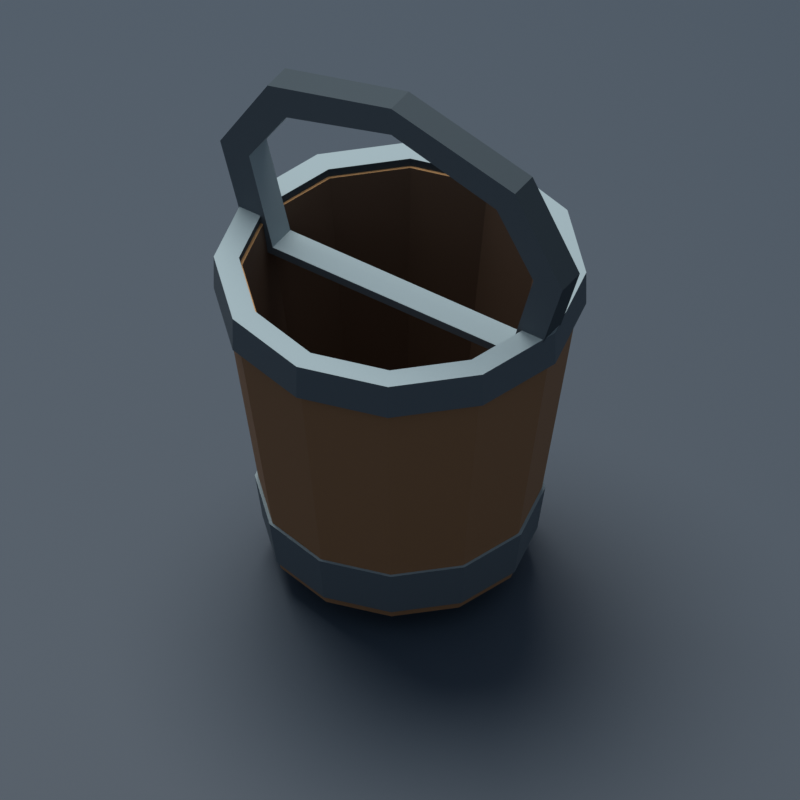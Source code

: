# Source: empty-bucket.blend  (saved by Blender 5.3.31; exported with 4.5.12 LTS)
import bpy
from mathutils import Matrix  # noqa: F401  (used for matrix-valued properties, if any)

bpy.ops.wm.read_factory_settings(use_empty=True)
scene = bpy.context.scene
scene.name = 'Scene'

# ---- collections
col_empty_bucket = bpy.data.collections.new('Empty_Bucket'); scene.collection.children.link(col_empty_bucket)
col_bucket = bpy.data.collections.new('bucket'); col_empty_bucket.children.link(col_bucket)
col_presentation = bpy.data.collections.new('Presentation'); scene.collection.children.link(col_presentation)

# ---- materials (node trees are filled in below, after node groups)
mat_tools_wood_0_002 = bpy.data.materials.new('Tools_wood_0.002')
mat_tools_wood_0_002.diffuse_color = (0.2623, 0.1248, 0.04817, 1.0)
mat_tools_wood_1_002 = bpy.data.materials.new('Tools_wood_1.002')
mat_tools_wood_1_002.diffuse_color = (0.4564, 0.2423, 0.09084, 1.0)
mat_tools_wood_2_002 = bpy.data.materials.new('Tools_wood_2.002')
mat_tools_wood_2_002.diffuse_color = (0.08228, 0.04374, 0.02122, 1.0)
mat_tools_steel_0_004 = bpy.data.materials.new('Tools_steel_0.004')
mat_tools_steel_0_004.diffuse_color = (0.08228, 0.1046, 0.117, 1.0)
mat_tools_steel_1_004 = bpy.data.materials.new('Tools_steel_1.004')
mat_tools_steel_1_004.diffuse_color = (0.2423, 0.3095, 0.3231, 1.0)
mat_tools_steel_2_004 = bpy.data.materials.new('Tools_steel_2.004')
mat_tools_steel_2_004.diffuse_color = (0.02122, 0.0356, 0.04374, 1.0)
mat_tools_steel_0_005 = bpy.data.materials.new('Tools_steel_0.005')
mat_tools_steel_0_005.diffuse_color = (0.08228, 0.1046, 0.117, 1.0)
mat_tools_steel_1_005 = bpy.data.materials.new('Tools_steel_1.005')
mat_tools_steel_1_005.diffuse_color = (0.2423, 0.3095, 0.3231, 1.0)
mat_tools_steel_2_005 = bpy.data.materials.new('Tools_steel_2.005')
mat_tools_steel_2_005.diffuse_color = (0.02122, 0.0356, 0.04374, 1.0)
mat_tools_steel_0_006 = bpy.data.materials.new('Tools_steel_0.006')
mat_tools_steel_0_006.diffuse_color = (0.08228, 0.1046, 0.117, 1.0)
mat_tools_steel_1_006 = bpy.data.materials.new('Tools_steel_1.006')
mat_tools_steel_1_006.diffuse_color = (0.2423, 0.3095, 0.3231, 1.0)
mat_tools_steel_2_006 = bpy.data.materials.new('Tools_steel_2.006')
mat_tools_steel_2_006.diffuse_color = (0.02122, 0.0356, 0.04374, 1.0)
mat_presentation_303d48 = bpy.data.materials.new('Presentation_303D48')
mat_presentation_303d48.diffuse_color = (0.02956, 0.04667, 0.0648, 1.0)

# ---- material node trees
mat_tools_wood_0_002.use_nodes = True; mat_tools_wood_0_002.node_tree.nodes.clear()
_N = mat_tools_wood_0_002.node_tree.nodes; _L = mat_tools_wood_0_002.node_tree.links
n0 = _N.new('ShaderNodeBsdfPrincipled'); n0.name = 'Principled BSDF'; n0.location = (-200, 100)
n0.inputs[0].default_value = (0.2623, 0.1248, 0.04817, 1.0)
n0.inputs[2].default_value = 0.82
n0.inputs[10].default_value = 0.005
n1 = _N.new('ShaderNodeOutputMaterial'); n1.name = 'Material Output'; n1.location = (200, 100)
_L.new(n0.outputs[0], n1.inputs[0])
n1.is_active_output = True
mat_tools_wood_1_002.use_nodes = True; mat_tools_wood_1_002.node_tree.nodes.clear()
_N = mat_tools_wood_1_002.node_tree.nodes; _L = mat_tools_wood_1_002.node_tree.links
n0 = _N.new('ShaderNodeBsdfPrincipled'); n0.name = 'Principled BSDF'; n0.location = (-200, 100)
n0.inputs[0].default_value = (0.4564, 0.2423, 0.09084, 1.0)
n0.inputs[2].default_value = 0.82
n0.inputs[10].default_value = 0.005
n1 = _N.new('ShaderNodeOutputMaterial'); n1.name = 'Material Output'; n1.location = (200, 100)
_L.new(n0.outputs[0], n1.inputs[0])
n1.is_active_output = True
mat_tools_wood_2_002.use_nodes = True; mat_tools_wood_2_002.node_tree.nodes.clear()
_N = mat_tools_wood_2_002.node_tree.nodes; _L = mat_tools_wood_2_002.node_tree.links
n0 = _N.new('ShaderNodeBsdfPrincipled'); n0.name = 'Principled BSDF'; n0.location = (-200, 100)
n0.inputs[0].default_value = (0.08228, 0.04374, 0.02122, 1.0)
n0.inputs[2].default_value = 0.82
n0.inputs[10].default_value = 0.005
n1 = _N.new('ShaderNodeOutputMaterial'); n1.name = 'Material Output'; n1.location = (200, 100)
_L.new(n0.outputs[0], n1.inputs[0])
n1.is_active_output = True
mat_tools_steel_0_004.use_nodes = True; mat_tools_steel_0_004.node_tree.nodes.clear()
_N = mat_tools_steel_0_004.node_tree.nodes; _L = mat_tools_steel_0_004.node_tree.links
n0 = _N.new('ShaderNodeBsdfPrincipled'); n0.name = 'Principled BSDF'; n0.location = (-200, 100)
n0.inputs[0].default_value = (0.08228, 0.1046, 0.117, 1.0)
n0.inputs[2].default_value = 0.82
n0.inputs[10].default_value = 0.005
n1 = _N.new('ShaderNodeOutputMaterial'); n1.name = 'Material Output'; n1.location = (200, 100)
_L.new(n0.outputs[0], n1.inputs[0])
n1.is_active_output = True
mat_tools_steel_1_004.use_nodes = True; mat_tools_steel_1_004.node_tree.nodes.clear()
_N = mat_tools_steel_1_004.node_tree.nodes; _L = mat_tools_steel_1_004.node_tree.links
n0 = _N.new('ShaderNodeBsdfPrincipled'); n0.name = 'Principled BSDF'; n0.location = (-200, 100)
n0.inputs[0].default_value = (0.2423, 0.3095, 0.3231, 1.0)
n0.inputs[2].default_value = 0.82
n0.inputs[10].default_value = 0.005
n1 = _N.new('ShaderNodeOutputMaterial'); n1.name = 'Material Output'; n1.location = (200, 100)
_L.new(n0.outputs[0], n1.inputs[0])
n1.is_active_output = True
mat_tools_steel_2_004.use_nodes = True; mat_tools_steel_2_004.node_tree.nodes.clear()
_N = mat_tools_steel_2_004.node_tree.nodes; _L = mat_tools_steel_2_004.node_tree.links
n0 = _N.new('ShaderNodeBsdfPrincipled'); n0.name = 'Principled BSDF'; n0.location = (-200, 100)
n0.inputs[0].default_value = (0.02122, 0.0356, 0.04374, 1.0)
n0.inputs[2].default_value = 0.82
n0.inputs[10].default_value = 0.005
n1 = _N.new('ShaderNodeOutputMaterial'); n1.name = 'Material Output'; n1.location = (200, 100)
_L.new(n0.outputs[0], n1.inputs[0])
n1.is_active_output = True
mat_tools_steel_0_005.use_nodes = True; mat_tools_steel_0_005.node_tree.nodes.clear()
_N = mat_tools_steel_0_005.node_tree.nodes; _L = mat_tools_steel_0_005.node_tree.links
n0 = _N.new('ShaderNodeBsdfPrincipled'); n0.name = 'Principled BSDF'; n0.location = (-200, 100)
n0.inputs[0].default_value = (0.08228, 0.1046, 0.117, 1.0)
n0.inputs[2].default_value = 0.82
n0.inputs[10].default_value = 0.005
n1 = _N.new('ShaderNodeOutputMaterial'); n1.name = 'Material Output'; n1.location = (200, 100)
_L.new(n0.outputs[0], n1.inputs[0])
n1.is_active_output = True
mat_tools_steel_1_005.use_nodes = True; mat_tools_steel_1_005.node_tree.nodes.clear()
_N = mat_tools_steel_1_005.node_tree.nodes; _L = mat_tools_steel_1_005.node_tree.links
n0 = _N.new('ShaderNodeBsdfPrincipled'); n0.name = 'Principled BSDF'; n0.location = (-200, 100)
n0.inputs[0].default_value = (0.2423, 0.3095, 0.3231, 1.0)
n0.inputs[2].default_value = 0.82
n0.inputs[10].default_value = 0.005
n1 = _N.new('ShaderNodeOutputMaterial'); n1.name = 'Material Output'; n1.location = (200, 100)
_L.new(n0.outputs[0], n1.inputs[0])
n1.is_active_output = True
mat_tools_steel_2_005.use_nodes = True; mat_tools_steel_2_005.node_tree.nodes.clear()
_N = mat_tools_steel_2_005.node_tree.nodes; _L = mat_tools_steel_2_005.node_tree.links
n0 = _N.new('ShaderNodeBsdfPrincipled'); n0.name = 'Principled BSDF'; n0.location = (-200, 100)
n0.inputs[0].default_value = (0.02122, 0.0356, 0.04374, 1.0)
n0.inputs[2].default_value = 0.82
n0.inputs[10].default_value = 0.005
n1 = _N.new('ShaderNodeOutputMaterial'); n1.name = 'Material Output'; n1.location = (200, 100)
_L.new(n0.outputs[0], n1.inputs[0])
n1.is_active_output = True
mat_tools_steel_0_006.use_nodes = True; mat_tools_steel_0_006.node_tree.nodes.clear()
_N = mat_tools_steel_0_006.node_tree.nodes; _L = mat_tools_steel_0_006.node_tree.links
n0 = _N.new('ShaderNodeBsdfPrincipled'); n0.name = 'Principled BSDF'; n0.location = (-200, 100)
n0.inputs[0].default_value = (0.08228, 0.1046, 0.117, 1.0)
n0.inputs[2].default_value = 0.82
n0.inputs[10].default_value = 0.005
n1 = _N.new('ShaderNodeOutputMaterial'); n1.name = 'Material Output'; n1.location = (200, 100)
_L.new(n0.outputs[0], n1.inputs[0])
n1.is_active_output = True
mat_tools_steel_1_006.use_nodes = True; mat_tools_steel_1_006.node_tree.nodes.clear()
_N = mat_tools_steel_1_006.node_tree.nodes; _L = mat_tools_steel_1_006.node_tree.links
n0 = _N.new('ShaderNodeBsdfPrincipled'); n0.name = 'Principled BSDF'; n0.location = (-200, 100)
n0.inputs[0].default_value = (0.2423, 0.3095, 0.3231, 1.0)
n0.inputs[2].default_value = 0.82
n0.inputs[10].default_value = 0.005
n1 = _N.new('ShaderNodeOutputMaterial'); n1.name = 'Material Output'; n1.location = (200, 100)
_L.new(n0.outputs[0], n1.inputs[0])
n1.is_active_output = True
mat_tools_steel_2_006.use_nodes = True; mat_tools_steel_2_006.node_tree.nodes.clear()
_N = mat_tools_steel_2_006.node_tree.nodes; _L = mat_tools_steel_2_006.node_tree.links
n0 = _N.new('ShaderNodeBsdfPrincipled'); n0.name = 'Principled BSDF'; n0.location = (-200, 100)
n0.inputs[0].default_value = (0.02122, 0.0356, 0.04374, 1.0)
n0.inputs[2].default_value = 0.82
n0.inputs[10].default_value = 0.005
n1 = _N.new('ShaderNodeOutputMaterial'); n1.name = 'Material Output'; n1.location = (200, 100)
_L.new(n0.outputs[0], n1.inputs[0])
n1.is_active_output = True
mat_presentation_303d48.use_nodes = True; mat_presentation_303d48.node_tree.nodes.clear()
_N = mat_presentation_303d48.node_tree.nodes; _L = mat_presentation_303d48.node_tree.links
n0 = _N.new('ShaderNodeBsdfPrincipled'); n0.name = 'Principled BSDF'; n0.location = (-200, 100)
n0.inputs[0].default_value = (0.02956, 0.04667, 0.0648, 1.0)
n0.inputs[2].default_value = 0.65
n0.inputs[10].default_value = 0.005
n1 = _N.new('ShaderNodeOutputMaterial'); n1.name = 'Material Output'; n1.location = (200, 100)
_L.new(n0.outputs[0], n1.inputs[0])
n1.is_active_output = True

# ---- world
world_studio_world = bpy.data.worlds.new('Studio_World'); scene.world = world_studio_world
world_studio_world.use_nodes = True; world_studio_world.node_tree.nodes.clear()
_N = world_studio_world.node_tree.nodes; _L = world_studio_world.node_tree.links
n0 = _N.new('ShaderNodeBackground'); n0.name = 'Background'; n0.location = (-200, 100)
n0.inputs[0].default_value = (0.3, 0.36, 0.46, 1.0)
n0.inputs[1].default_value = 0.7
n1 = _N.new('ShaderNodeOutputWorld'); n1.name = 'World Output'; n1.location = (200, 100)
_L.new(n0.outputs[0], n1.inputs[0])
n1.is_active_output = True

# ---- cameras
cam_camera = bpy.data.cameras.new('Camera')
cam_camera.type = 'ORTHO'
cam_camera.ortho_scale = 2.1

# ---- lights
light_softbox = bpy.data.lights.new('Softbox', 'AREA')
light_softbox.energy = 1100.0
light_softbox.shape = 'DISK'
light_softbox.size = 7.0

# ---- meshes
me_bucket_body_002 = bpy.data.meshes.new('bucket_body.002')
me_bucket_body_002.from_pydata([(0.3489, -6.553e-08, 4.952e-08), (0.3022, -0.1745, 4.952e-08), (0.1745, -0.3022, 4.952e-08), (2.137e-17, -0.3489, 9.904e-08), (-0.1745, -0.3022, 4.952e-08), (-0.3022, -0.1745, 4.952e-08), (-0.3489, -6.553e-08, 4.952e-08), (-0.3022, 0.1745, 4.952e-08), (-0.1745, 0.3022, 4.952e-08), (-6.41e-17, 0.3489, 0.0), (0.1745, 0.3022, 4.952e-08), (0.3022, 0.1745, 4.952e-08), (0.4818, 2.211e-09, 0.8972), (0.4173, -0.2409, 0.8972), (0.2409, -0.4173, 0.8972), (2.95e-17, -0.4818, 0.8972), (-0.2409, -0.4173, 0.8972), (-0.4173, -0.2409, 0.8972), (-0.4818, 2.211e-09, 0.8972), (-0.4173, 0.2409, 0.8972), (-0.2409, 0.4173, 0.8972), (-8.851e-17, 0.4818, 0.8972), (0.2409, 0.4173, 0.8972), (0.4173, 0.2409, 0.8972), (0.4154, 2.211e-09, 0.8972), (0.3597, -0.2077, 0.8972), (0.2077, -0.3597, 0.8972), (2.543e-17, -0.4154, 0.8972), (-0.2077, -0.3597, 0.8972), (-0.3597, -0.2077, 0.8972), (-0.4154, 2.211e-09, 0.8972), (-0.3597, 0.2077, 0.8972), (-0.2077, 0.3597, 0.8972), (-7.63e-17, 0.4154, 0.8972), (0.2077, 0.3597, 0.8972), (0.3597, 0.2077, 0.8972), (0.2825, -6.051e-08, 0.06646), (0.2446, -0.1412, 0.06646), (0.1412, -0.2446, 0.06646), (1.73e-17, -0.2825, 0.06646), (-0.1412, -0.2446, 0.06646), (-0.2446, -0.1412, 0.06646), (-0.2825, -6.051e-08, 0.06646), (-0.2446, 0.1412, 0.06646), (-0.1412, 0.2446, 0.06646), (-5.189e-17, 0.2825, 0.06646), (0.1412, 0.2446, 0.06646), (0.2446, 0.1412, 0.06646)], [], [(11, 0, 1, 2, 3, 4, 5, 6, 7, 8, 9, 10), (36, 47, 46, 45, 44, 43, 42, 41, 40, 39, 38, 37), (0, 12, 13, 1), (1, 13, 14, 2), (2, 14, 15, 3), (3, 15, 16, 4), (4, 16, 17, 5), (5, 17, 18, 6), (6, 18, 19, 7), (7, 19, 20, 8), (8, 20, 21, 9), (9, 21, 22, 10), (10, 22, 23, 11), (11, 23, 12, 0), (12, 24, 25, 13), (13, 25, 26, 14), (14, 26, 27, 15), (15, 27, 28, 16), (16, 28, 29, 17), (17, 29, 30, 18), (18, 30, 31, 19), (19, 31, 32, 20), (20, 32, 33, 21), (21, 33, 34, 22), (22, 34, 35, 23), (23, 35, 24, 12), (24, 36, 37, 25), (25, 37, 38, 26), (26, 38, 39, 27), (27, 39, 40, 28), (28, 40, 41, 29), (29, 41, 42, 30), (30, 42, 43, 31), (31, 43, 44, 32), (32, 44, 45, 33), (33, 45, 46, 34), (34, 46, 47, 35), (35, 47, 36, 24)])
me_bucket_body_002.polygons.foreach_set('material_index', [2, 2, 0, 0, 0, 0, 0, 0, 0, 0, 0, 0, 0, 0, 1, 1, 1, 1, 1, 1, 1, 1, 1, 1, 1, 1, 2, 2, 2, 2, 2, 2, 2, 2, 2, 2, 2, 2])
me_bucket_body_002.materials.append(mat_tools_wood_0_002)
me_bucket_body_002.materials.append(mat_tools_wood_1_002)
me_bucket_body_002.materials.append(mat_tools_wood_2_002)
me_bucket_body_002.update()
me_bucket_rim_open_002 = bpy.data.meshes.new('bucket_rim_open.002')
me_bucket_rim_open_002.from_pydata([(0.4902, -4.061e-09, 0.8142), (0.4245, -0.2451, 0.8142), (0.2451, -0.4245, 0.8142), (3.001e-17, -0.4902, 0.8142), (-0.2451, -0.4245, 0.8142), (-0.4245, -0.2451, 0.8142), (-0.4902, -4.061e-09, 0.8142), (-0.4245, 0.2451, 0.8142), (-0.2451, 0.4245, 0.8142), (-9.004e-17, 0.4902, 0.8142), (0.2451, 0.4245, 0.8142), (0.4245, 0.2451, 0.8142), (0.4902, 4.093e-09, 0.9222), (0.4245, -0.2451, 0.9222), (0.2451, -0.4245, 0.9222), (3.001e-17, -0.4902, 0.9222), (-0.2451, -0.4245, 0.9222), (-0.4245, -0.2451, 0.9222), (-0.4902, 4.093e-09, 0.9222), (-0.4245, 0.2451, 0.9222), (-0.2451, 0.4245, 0.9222), (-9.004e-17, 0.4902, 0.9222), (0.2451, 0.4245, 0.9222), (0.4245, 0.2451, 0.9222), (0.4237, 4.093e-09, 0.9222), (0.3669, -0.2118, 0.9222), (0.2118, -0.3669, 0.9222), (2.594e-17, -0.4237, 0.9222), (-0.2118, -0.3669, 0.9222), (-0.3669, -0.2118, 0.9222), (-0.4237, 4.093e-09, 0.9222), (-0.3669, 0.2118, 0.9222), (-0.2118, 0.3669, 0.9222), (-7.783e-17, 0.4237, 0.9222), (0.2118, 0.3669, 0.9222), (0.3669, 0.2118, 0.9222), (0.4237, 9.569e-10, 0.8806), (0.3669, -0.2118, 0.8806), (0.2118, -0.3669, 0.8806), (2.594e-17, -0.4237, 0.8806), (-0.2118, -0.3669, 0.8806), (-0.3669, -0.2118, 0.8806), (-0.4237, 9.569e-10, 0.8806), (-0.3669, 0.2118, 0.8806), (-0.2118, 0.3669, 0.8806), (-7.783e-17, 0.4237, 0.8806), (0.2118, 0.3669, 0.8806), (0.3669, 0.2118, 0.8806)], [], [(0, 12, 13, 1), (1, 13, 14, 2), (2, 14, 15, 3), (3, 15, 16, 4), (4, 16, 17, 5), (5, 17, 18, 6), (6, 18, 19, 7), (7, 19, 20, 8), (8, 20, 21, 9), (9, 21, 22, 10), (10, 22, 23, 11), (11, 23, 12, 0), (12, 24, 25, 13), (13, 25, 26, 14), (14, 26, 27, 15), (15, 27, 28, 16), (16, 28, 29, 17), (17, 29, 30, 18), (18, 30, 31, 19), (19, 31, 32, 20), (20, 32, 33, 21), (21, 33, 34, 22), (22, 34, 35, 23), (23, 35, 24, 12), (24, 36, 37, 25), (25, 37, 38, 26), (26, 38, 39, 27), (27, 39, 40, 28), (28, 40, 41, 29), (29, 41, 42, 30), (30, 42, 43, 31), (31, 43, 44, 32), (32, 44, 45, 33), (33, 45, 46, 34), (34, 46, 47, 35), (35, 47, 36, 24), (36, 0, 1, 37), (37, 1, 2, 38), (38, 2, 3, 39), (39, 3, 4, 40), (40, 4, 5, 41), (41, 5, 6, 42), (42, 6, 7, 43), (43, 7, 8, 44), (44, 8, 9, 45), (45, 9, 10, 46), (46, 10, 11, 47), (47, 11, 0, 36)])
me_bucket_rim_open_002.polygons.foreach_set('material_index', [0, 0, 0, 0, 0, 0, 0, 0, 0, 0, 0, 0, 1, 1, 1, 1, 1, 1, 1, 1, 1, 1, 1, 1, 2, 2, 2, 2, 2, 2, 2, 2, 2, 2, 2, 2, 2, 2, 2, 2, 2, 2, 2, 2, 2, 2, 2, 2])
me_bucket_rim_open_002.materials.append(mat_tools_steel_0_004)
me_bucket_rim_open_002.materials.append(mat_tools_steel_1_004)
me_bucket_rim_open_002.materials.append(mat_tools_steel_2_004)
me_bucket_rim_open_002.update()
me_bucket_bottom_band_open_002 = bpy.data.meshes.new('bucket_bottom_band_open.002')
me_bucket_bottom_band_open_002.from_pydata([(0.3614, -6.365e-08, 0.02492), (0.313, -0.1807, 0.02492), (0.1807, -0.313, 0.02492), (2.213e-17, -0.3614, 0.02492), (-0.1807, -0.313, 0.02492), (-0.313, -0.1807, 0.02492), (-0.3614, -6.365e-08, 0.02492), (-0.313, 0.1807, 0.02492), (-0.1807, 0.313, 0.02492), (-6.639e-17, 0.3614, 0.02492), (0.1807, 0.313, 0.02492), (0.313, 0.1807, 0.02492), (0.3822, -5.298e-08, 0.1662), (0.331, -0.1911, 0.1662), (0.1911, -0.331, 0.1662), (2.34e-17, -0.3822, 0.1662), (-0.1911, -0.331, 0.1662), (-0.331, -0.1911, 0.1662), (-0.3822, -5.298e-08, 0.1662), (-0.331, 0.1911, 0.1662), (-0.1911, 0.331, 0.1662), (-7.02e-17, 0.3822, 0.1662), (0.1911, 0.331, 0.1662), (0.331, 0.1911, 0.1662), (0.3365, -5.298e-08, 0.1662), (0.2914, -0.1682, 0.1662), (0.1682, -0.2914, 0.1662), (2.06e-17, -0.3365, 0.1662), (-0.1682, -0.2914, 0.1662), (-0.2914, -0.1682, 0.1662), (-0.3365, -5.298e-08, 0.1662), (-0.2914, 0.1682, 0.1662), (-0.1682, 0.2914, 0.1662), (-6.181e-17, 0.3365, 0.1662), (0.1682, 0.2914, 0.1662), (0.2914, 0.1682, 0.1662), (0.3157, -6.02e-08, 0.07062), (0.2734, -0.1578, 0.07062), (0.1578, -0.2734, 0.07062), (1.933e-17, -0.3157, 0.07062), (-0.1578, -0.2734, 0.07062), (-0.2734, -0.1578, 0.07062), (-0.3157, -6.02e-08, 0.07062), (-0.2734, 0.1578, 0.07062), (-0.1578, 0.2734, 0.07062), (-5.799e-17, 0.3157, 0.07062), (0.1578, 0.2734, 0.07062), (0.2734, 0.1578, 0.07062)], [], [(0, 12, 13, 1), (1, 13, 14, 2), (2, 14, 15, 3), (3, 15, 16, 4), (4, 16, 17, 5), (5, 17, 18, 6), (6, 18, 19, 7), (7, 19, 20, 8), (8, 20, 21, 9), (9, 21, 22, 10), (10, 22, 23, 11), (11, 23, 12, 0), (12, 24, 25, 13), (13, 25, 26, 14), (14, 26, 27, 15), (15, 27, 28, 16), (16, 28, 29, 17), (17, 29, 30, 18), (18, 30, 31, 19), (19, 31, 32, 20), (20, 32, 33, 21), (21, 33, 34, 22), (22, 34, 35, 23), (23, 35, 24, 12), (24, 36, 37, 25), (25, 37, 38, 26), (26, 38, 39, 27), (27, 39, 40, 28), (28, 40, 41, 29), (29, 41, 42, 30), (30, 42, 43, 31), (31, 43, 44, 32), (32, 44, 45, 33), (33, 45, 46, 34), (34, 46, 47, 35), (35, 47, 36, 24), (36, 0, 1, 37), (37, 1, 2, 38), (38, 2, 3, 39), (39, 3, 4, 40), (40, 4, 5, 41), (41, 5, 6, 42), (42, 6, 7, 43), (43, 7, 8, 44), (44, 8, 9, 45), (45, 9, 10, 46), (46, 10, 11, 47), (47, 11, 0, 36)])
me_bucket_bottom_band_open_002.polygons.foreach_set('material_index', [0, 0, 0, 0, 0, 0, 0, 0, 0, 0, 0, 0, 1, 1, 1, 1, 1, 1, 1, 1, 1, 1, 1, 1, 2, 2, 2, 2, 2, 2, 2, 2, 2, 2, 2, 2, 2, 2, 2, 2, 2, 2, 2, 2, 2, 2, 2, 2])
me_bucket_bottom_band_open_002.materials.append(mat_tools_steel_0_005)
me_bucket_bottom_band_open_002.materials.append(mat_tools_steel_1_005)
me_bucket_bottom_band_open_002.materials.append(mat_tools_steel_2_005)
me_bucket_bottom_band_open_002.update()
me_bucket_handle_002 = bpy.data.meshes.new('bucket_handle.002')
me_bucket_handle_002.from_pydata([(-0.4486, 0.04154, 0.8058), (-0.54, 0.04154, 1.122), (-0.3905, 0.04154, 1.387), (0.0, 0.04154, 1.495), (0.3905, 0.04154, 1.387), (0.54, 0.04154, 1.122), (0.4486, 0.04154, 0.8058), (-0.3738, 0.04154, 0.8308), (-0.4486, 0.04154, 1.113), (-0.3323, 0.04154, 1.304), (0.0, 0.04154, 1.404), (0.3323, 0.04154, 1.304), (0.4486, 0.04154, 1.113), (0.3738, 0.04154, 0.8308), (-0.4486, -0.04154, 0.8058), (-0.54, -0.04154, 1.122), (-0.3905, -0.04154, 1.387), (0.0, -0.04154, 1.495), (0.3905, -0.04154, 1.387), (0.54, -0.04154, 1.122), (0.4486, -0.04154, 0.8058), (-0.3738, -0.04154, 0.8308), (-0.4486, -0.04154, 1.113), (-0.3323, -0.04154, 1.304), (0.0, -0.04154, 1.404), (0.3323, -0.04154, 1.304), (0.4486, -0.04154, 1.113), (0.3738, -0.04154, 0.8308)], [], [(0, 1, 8, 7), (14, 21, 22, 15), (0, 14, 15, 1), (7, 8, 22, 21), (1, 2, 9, 8), (15, 22, 23, 16), (1, 15, 16, 2), (8, 9, 23, 22), (2, 3, 10, 9), (16, 23, 24, 17), (2, 16, 17, 3), (9, 10, 24, 23), (3, 4, 11, 10), (17, 24, 25, 18), (3, 17, 18, 4), (10, 11, 25, 24), (4, 5, 12, 11), (18, 25, 26, 19), (4, 18, 19, 5), (11, 12, 26, 25), (5, 6, 13, 12), (19, 26, 27, 20), (5, 19, 20, 6), (12, 13, 27, 26), (6, 0, 7, 13), (20, 27, 21, 14), (6, 20, 14, 0), (13, 7, 21, 27)])
me_bucket_handle_002.polygons.foreach_set('material_index', [0, 0, 2, 1, 0, 0, 2, 1, 0, 0, 2, 1, 0, 0, 2, 1, 0, 0, 2, 1, 0, 0, 2, 1, 0, 0, 2, 1])
me_bucket_handle_002.materials.append(mat_tools_steel_0_006)
me_bucket_handle_002.materials.append(mat_tools_steel_1_006)
me_bucket_handle_002.materials.append(mat_tools_steel_2_006)
me_bucket_handle_002.update()
me_presentation_ground = bpy.data.meshes.new('Presentation_ground')
me_presentation_ground.from_pydata([(-20.0, -20.0, -0.09), (20.0, -20.0, -0.09), (20.0, 20.0, -0.09), (-20.0, 20.0, -0.09), (-20.0, -20.0, -0.07), (20.0, -20.0, -0.07), (20.0, 20.0, -0.07), (-20.0, 20.0, -0.07)], [], [(3, 2, 1, 0), (4, 5, 6, 7), (0, 1, 5, 4), (1, 2, 6, 5), (2, 3, 7, 6), (3, 0, 4, 7)])
me_presentation_ground.materials.append(mat_presentation_303d48)
me_presentation_ground.update()

# ---- objects
ob_camera = bpy.data.objects.new('Camera', cam_camera)
ob_softbox = bpy.data.objects.new('Softbox', light_softbox)
ob_bucket_root = bpy.data.objects.new('bucket_root', None)
ob_bucket_body = bpy.data.objects.new('bucket_body', me_bucket_body_002)
ob_bucket_rim = bpy.data.objects.new('bucket_rim', me_bucket_rim_open_002)
ob_bucket_bottom_band = bpy.data.objects.new('bucket_bottom_band', me_bucket_bottom_band_open_002)
ob_bucket_handle = bpy.data.objects.new('bucket_handle', me_bucket_handle_002)
ob_presentation_ground = bpy.data.objects.new('Presentation_ground', me_presentation_ground)

# ---- transforms, parenting, visibility, modifiers, constraints
ob_camera.location = (2.0, -3.0, 3.6)
ob_camera.rotation_euler = (0.8527, -5.004e-08, 0.588)
ob_softbox.location = (-3.0, 2.0, 9.0)
ob_softbox.rotation_euler = (0.3991, 4.418e-08, -2.159)
ob_bucket_root.location = (0.0, 0.0, 0.0)
ob_bucket_root.empty_display_size = 0.1
ob_bucket_body.parent = ob_bucket_root
ob_bucket_body.location = (0.0, 0.0, 0.0)
ob_bucket_rim.parent = ob_bucket_root
ob_bucket_rim.location = (0.0, 0.0, 0.0)
ob_bucket_bottom_band.parent = ob_bucket_root
ob_bucket_bottom_band.location = (0.0, 0.0, 0.0)
ob_bucket_handle.parent = ob_bucket_root
ob_bucket_handle.location = (0.0, 0.0, 0.0)
ob_presentation_ground.location = (0.0, 0.0, 0.0)

# ---- collection membership
scene.collection.objects.link(ob_camera)
scene.collection.objects.link(ob_softbox)
col_bucket.objects.link(ob_bucket_root)
col_bucket.objects.link(ob_bucket_body)
col_bucket.objects.link(ob_bucket_rim)
col_bucket.objects.link(ob_bucket_bottom_band)
col_bucket.objects.link(ob_bucket_handle)
col_presentation.objects.link(ob_presentation_ground)

# ---- scene / render settings (as saved in the file)
scene.camera = ob_camera
scene.frame_start = 1; scene.frame_end = 250; scene.frame_set(1)
scene.render.engine = 'CYCLES'
scene.render.resolution_x = 1000
scene.render.resolution_y = 1000
scene.render.bake_bias = 0.0
scene.render.bake_samples = 0
scene.render.compositor_device = 'GPU'
scene.cycles.samples = 32
scene.eevee.use_volume_custom_range = False
scene.eevee.fast_gi_thickness_near = 0.1
scene.eevee.fast_gi_thickness_far = 0.0
scene.eevee.ray_tracing_options.screen_trace_thickness = 0.1
scene.view_settings.view_transform = 'Standard'
bpy.context.view_layer.update()
